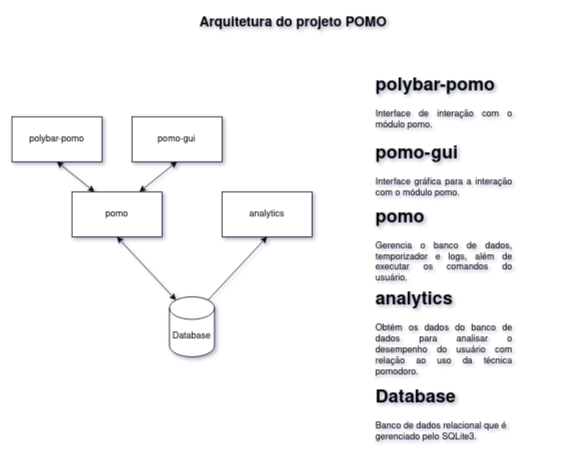

The diagram above was exported from draw.io. Its source (the exported page's mxGraphModel, read from the mxfile embedded in the PNG):
<mxGraphModel dx="2048" dy="771" grid="1" gridSize="10" guides="1" tooltips="1" connect="1" arrows="1" fold="1" page="1" pageScale="1" pageWidth="850" pageHeight="1100" background="#ffffff" math="0" shadow="1">
  <root>
    <mxCell id="0" />
    <mxCell id="1" parent="0" />
    <mxCell id="3X0-KJs1BlrbOJaTRUOK-1" value="Database" style="shape=cylinder3;whiteSpace=wrap;html=1;boundedLbl=1;backgroundOutline=1;size=15;" parent="1" vertex="1">
      <mxGeometry x="210" y="430" width="60" height="80" as="geometry" />
    </mxCell>
    <mxCell id="3X0-KJs1BlrbOJaTRUOK-2" value="pomo" style="rounded=0;whiteSpace=wrap;html=1;" parent="1" vertex="1">
      <mxGeometry x="80" y="290" width="120" height="60" as="geometry" />
    </mxCell>
    <mxCell id="3X0-KJs1BlrbOJaTRUOK-3" value="polybar-pomo" style="rounded=0;whiteSpace=wrap;html=1;" parent="1" vertex="1">
      <mxGeometry y="190" width="120" height="60" as="geometry" />
    </mxCell>
    <mxCell id="3X0-KJs1BlrbOJaTRUOK-4" value="analytics" style="rounded=0;whiteSpace=wrap;html=1;" parent="1" vertex="1">
      <mxGeometry x="280" y="290" width="120" height="60" as="geometry" />
    </mxCell>
    <mxCell id="3X0-KJs1BlrbOJaTRUOK-5" value="" style="endArrow=classic;startArrow=classic;html=1;rounded=0;entryX=0.5;entryY=1;entryDx=0;entryDy=0;exitX=0.145;exitY=0;exitDx=0;exitDy=4.35;exitPerimeter=0;" parent="1" source="3X0-KJs1BlrbOJaTRUOK-1" target="3X0-KJs1BlrbOJaTRUOK-2" edge="1">
      <mxGeometry width="50" height="50" relative="1" as="geometry">
        <mxPoint x="400" y="560" as="sourcePoint" />
        <mxPoint x="450" y="510" as="targetPoint" />
      </mxGeometry>
    </mxCell>
    <mxCell id="3X0-KJs1BlrbOJaTRUOK-6" value="" style="endArrow=classic;startArrow=classic;html=1;rounded=0;entryX=0.5;entryY=1;entryDx=0;entryDy=0;exitX=0.25;exitY=0;exitDx=0;exitDy=0;" parent="1" source="3X0-KJs1BlrbOJaTRUOK-2" target="3X0-KJs1BlrbOJaTRUOK-3" edge="1">
      <mxGeometry width="50" height="50" relative="1" as="geometry">
        <mxPoint x="400" y="560" as="sourcePoint" />
        <mxPoint x="450" y="510" as="targetPoint" />
      </mxGeometry>
    </mxCell>
    <mxCell id="3X0-KJs1BlrbOJaTRUOK-7" value="" style="endArrow=classic;html=1;rounded=0;entryX=0.5;entryY=1;entryDx=0;entryDy=0;exitX=0.855;exitY=0;exitDx=0;exitDy=4.35;exitPerimeter=0;" parent="1" source="3X0-KJs1BlrbOJaTRUOK-1" target="3X0-KJs1BlrbOJaTRUOK-4" edge="1">
      <mxGeometry width="50" height="50" relative="1" as="geometry">
        <mxPoint x="400" y="560" as="sourcePoint" />
        <mxPoint x="450" y="510" as="targetPoint" />
      </mxGeometry>
    </mxCell>
    <mxCell id="3X0-KJs1BlrbOJaTRUOK-8" value="&lt;h1&gt;polybar-pomo&lt;/h1&gt;&lt;p style=&quot;text-align: justify;&quot;&gt;Interface de interação com o módulo pomo.&lt;/p&gt;" style="text;html=1;spacing=5;spacingTop=-20;whiteSpace=wrap;overflow=hidden;rounded=0;" parent="1" vertex="1">
      <mxGeometry x="480" y="130" width="190" height="80" as="geometry" />
    </mxCell>
    <mxCell id="3X0-KJs1BlrbOJaTRUOK-9" value="&lt;h1&gt;&lt;span style=&quot;background-color: initial;&quot;&gt;pomo&lt;/span&gt;&lt;/h1&gt;&lt;div style=&quot;text-align: justify;&quot;&gt;Gerencia o banco de dados, temporizador e logs, além de executar os comandos do usuário.&lt;/div&gt;" style="text;html=1;spacing=5;spacingTop=-20;whiteSpace=wrap;overflow=hidden;rounded=0;" parent="1" vertex="1">
      <mxGeometry x="480" y="305" width="190" height="110" as="geometry" />
    </mxCell>
    <mxCell id="3X0-KJs1BlrbOJaTRUOK-10" value="&lt;h1&gt;&lt;span style=&quot;background-color: initial;&quot;&gt;analytics&lt;/span&gt;&lt;/h1&gt;&lt;div style=&quot;text-align: justify;&quot;&gt;Obtém os dados do banco de dados para analisar o desempenho do usuário com relação ao uso da técnica pomodoro.&lt;/div&gt;" style="text;html=1;spacing=5;spacingTop=-20;whiteSpace=wrap;overflow=hidden;rounded=0;" parent="1" vertex="1">
      <mxGeometry x="480" y="415" width="190" height="130" as="geometry" />
    </mxCell>
    <mxCell id="3X0-KJs1BlrbOJaTRUOK-12" value="&lt;h1&gt;&lt;span style=&quot;background-color: initial;&quot;&gt;Database&lt;/span&gt;&lt;/h1&gt;&lt;div&gt;Banco de dados relacional que é gerenciado pelo SQLite3.&lt;/div&gt;" style="text;html=1;spacing=5;spacingTop=-20;whiteSpace=wrap;overflow=hidden;rounded=0;" parent="1" vertex="1">
      <mxGeometry x="480" y="545" width="190" height="90" as="geometry" />
    </mxCell>
    <mxCell id="5yLqyJmOST3uq-BGtsD--1" value="&lt;font style=&quot;font-size: 18px;&quot;&gt;&lt;b&gt;Arquitetura do projeto POMO&lt;/b&gt;&lt;/font&gt;" style="text;html=1;strokeColor=none;fillColor=none;align=center;verticalAlign=middle;whiteSpace=wrap;rounded=0;" parent="1" vertex="1">
      <mxGeometry x="40" y="50" width="670" height="30" as="geometry" />
    </mxCell>
    <mxCell id="RVPX9UqjQBl32tVZ9UX--1" value="pomo-gui" style="rounded=0;whiteSpace=wrap;html=1;" parent="1" vertex="1">
      <mxGeometry x="160" y="190" width="120" height="60" as="geometry" />
    </mxCell>
    <mxCell id="RVPX9UqjQBl32tVZ9UX--2" value="" style="endArrow=classic;startArrow=classic;html=1;rounded=0;entryX=0.5;entryY=1;entryDx=0;entryDy=0;exitX=0.75;exitY=0;exitDx=0;exitDy=0;" parent="1" source="3X0-KJs1BlrbOJaTRUOK-2" target="RVPX9UqjQBl32tVZ9UX--1" edge="1">
      <mxGeometry width="50" height="50" relative="1" as="geometry">
        <mxPoint x="150" y="300" as="sourcePoint" />
        <mxPoint x="80" y="260" as="targetPoint" />
      </mxGeometry>
    </mxCell>
    <mxCell id="RVPX9UqjQBl32tVZ9UX--3" value="&lt;h1&gt;&lt;span data-darkreader-inline-bgcolor=&quot;&quot; style=&quot;background-color: initial; --darkreader-inline-bgcolor: initial;&quot;&gt;pomo-gui&lt;/span&gt;&lt;/h1&gt;&lt;div style=&quot;text-align: justify;&quot;&gt;Interface gráfica para a interação com o módulo pomo.&lt;br&gt;&lt;/div&gt;" style="text;html=1;spacing=5;spacingTop=-20;whiteSpace=wrap;overflow=hidden;rounded=0;" parent="1" vertex="1">
      <mxGeometry x="480" y="220" width="190" height="90" as="geometry" />
    </mxCell>
  </root>
</mxGraphModel>